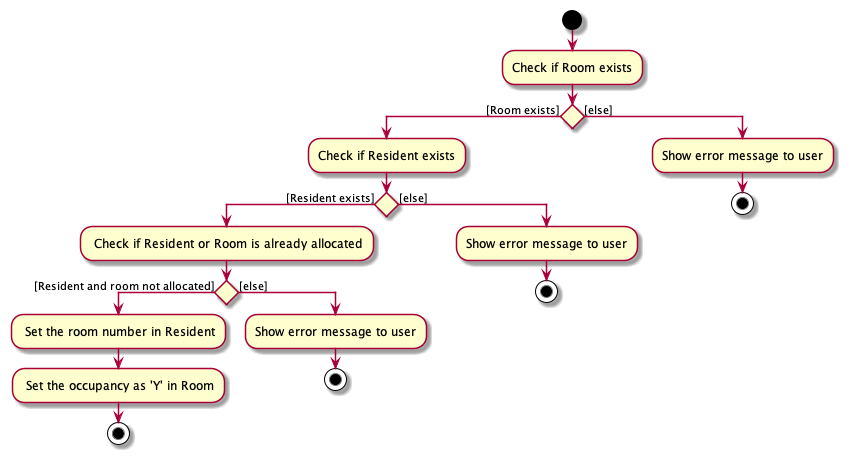

The diagram above was rendered by PlantUML. Its source (embedded in the PNG):
@startuml
'https://plantuml.com/activity-diagram-beta

start
:Check if Room exists;
if () then ([Room exists])
    :Check if Resident exists;
    if () then ([Resident exists])
        : Check if Resident or Room is already allocated;
        if () then ([Resident and room not allocated])
            : Set the room number in Resident;
            : Set the occupancy as 'Y' in Room;
            stop
        else ([else])
            :Show error message to user;
            stop
        endif
    else ([else])
        :Show error message to user;
        stop
   endif
else ([else])
    :Show error message to user;
    stop


@enduml